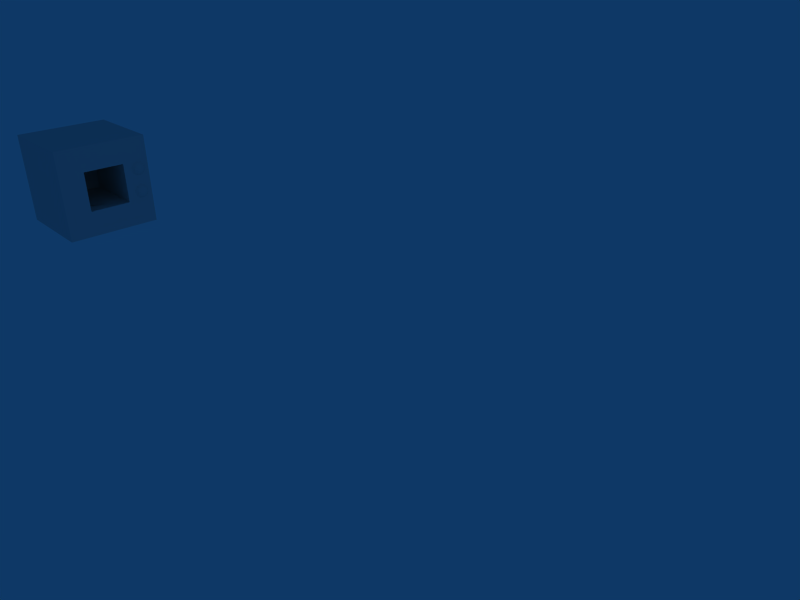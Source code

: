 # Source: Mikro.blend  (saved by Blender 2.48.1; exported with 4.5.12 LTS)
import bpy
from mathutils import Matrix  # noqa: F401  (used for matrix-valued properties, if any)

bpy.ops.wm.read_factory_settings(use_empty=True)
scene = bpy.context.scene
scene.name = 'Scene'

# ---- collections
col_collection_1 = bpy.data.collections.new('Collection 1'); scene.collection.children.link(col_collection_1)

# ---- world
world_world = bpy.data.worlds.new('World'); scene.world = world_world
world_world.color = (0.05656, 0.2208, 0.4)
world_world.use_sun_shadow = False
world_world.sun_shadow_jitter_overblur = 0.0
world_world.cycles.sampling_method = 'MANUAL'
world_world.cycles.sample_map_resolution = 256

# ---- cameras
cam_camera = bpy.data.cameras.new('Camera')
cam_camera.passepartout_alpha = 0.2
cam_camera.clip_end = 100.0
cam_camera.lens = 35.0
cam_camera.ortho_scale = 7.314
cam_camera.show_passepartout = False
cam_camera.show_safe_areas = True
cam_camera.dof.focus_distance = 0.0
cam_camera.dof.aperture_fstop = 128.0

# ---- lights
light_spot = bpy.data.lights.new('Spot', 'POINT')
light_spot.transmission_factor = 0.0
light_spot.cutoff_distance = 30.0
light_spot.energy = 100.0
light_spot.shadow_buffer_clip_start = 1.001
light_spot.shadow_soft_size = 1.0
light_spot.shadow_maximum_resolution = 0.006
light_spot.use_absolute_resolution = True
light_spot.cycles.use_multiple_importance_sampling = False

# ---- meshes
me_cube_001 = bpy.data.meshes.new('Cube.001')
me_cube_001.from_pydata([(1.0, 0.4332, -0.4345), (1.0, 0.1936, -0.4345), (1.0, -1.0, -1.0), (1.0, -0.4509, -0.4345), (1.0, -0.4509, -0.4345), (0.511, -0.4509, -0.4345), (0.479, -0.02208, -0.4345), (-0.557, -0.4509, -0.4345), (0.479, -0.4509, -0.4345), (0.479, 0.4332, 0.4496), (0.479, 0.4332, 0.4496), (0.479, 0.4332, 0.4496), (0.479, 0.4332, -0.4345), (1.0, 0.4332, -0.4345), (0.479, -0.02208, 0.4496), (-0.557, 0.4332, 0.4496), (0.479, 0.4332, 0.4496), (1.0, -0.2252, -0.4345), (1.0, -0.4509, -0.4345), (1.0, 0.4332, -0.4345), (1.0, 0.4332, -0.4345), (1.0, -0.4509, 0.4496), (1.0, -1.0, 1.0), (1.0, -0.4509, 0.4496), (1.0, -0.2252, 0.4496), (1.0, -0.02208, 0.4496), (1.0, 1.0, 1.0), (0.479, 0.4332, 0.4496), (0.5083, -0.4147, -0.4345), (1.0, 0.1936, 0.4496), (1.0, 0.4332, 0.4496), (0.511, -0.4509, -0.4345), (-0.557, -0.4509, 0.4496), (-0.557, 0.4333, -0.4345), (1.0, 1.0, -1.0), (0.479, 0.4333, -0.4345), (0.479, -0.4509, 0.4496), (1.0, 0.4332, 0.4496), (1.0, 0.6553, 0.3841), (1.0, 0.6537, 0.3825), (1.001, 0.6544, 0.3825), (1.0, 0.8064, 0.1386), (1.0, 0.8076, 0.139), (1.001, 0.8066, 0.139), (1.0, 0.6701, 0.3969), (1.011, 0.6834, 0.3969), (1.0, 0.8541, 0.1644), (1.0, 0.869, 0.1772), (1.001, 0.8698, 0.1789), (1.0, 0.7166, 0.4223), (1.0, 0.7179, 0.4227), (1.001, 0.7176, 0.4223), (1.0, 0.7409, 0.4277), (1.0, 0.7621, 0.4292), (1.0, 0.6907, 0.4112), (1.0, 0.6891, 0.4102), (1.001, 0.6901, 0.4102), (1.0, 0.8335, 0.1502), (1.001, 0.8341, 0.1511), (1.0, 0.8351, 0.1511), (1.0, 0.8705, 0.1789), (1.0, 0.6151, 0.2627), (1.0, 0.6139, 0.2807), (1.0, 0.7834, 0.4277), (1.0, 0.8351, 0.4102), (1.0, 0.8541, 0.3969), (1.0, 0.6185, 0.2449), (1.0, 0.6418, 0.367), (1.001, 0.8698, 0.3825), (1.0, 0.869, 0.3841), (1.02, 0.8467, 0.3825), (1.0, 0.8064, 0.4227), (1.001, 0.6544, 0.1789), (1.0, 0.6537, 0.1789), (1.0, 0.6553, 0.1772), (1.0, 0.6319, 0.3508), (1.0, 0.8076, 0.4223), (1.0, 0.8335, 0.4112), (1.001, 0.8341, 0.4102), (1.001, 0.6901, 0.1511), (1.0, 0.6891, 0.1511), (1.0, 0.6907, 0.1502), (1.0, 0.6241, 0.3338), (1.0, 0.9001, 0.2275), (1.0, 0.8923, 0.2106), (1.0, 0.8824, 0.1943), (1.001, 0.8066, 0.4223), (1.001, 0.7176, 0.139), (1.0, 0.7166, 0.139), (1.0, 0.6185, 0.3164), (1.0, 0.9001, 0.3338), (1.0, 0.9058, 0.3164), (1.02, 0.6775, 0.1789), (1.0, 0.7179, 0.1386), (1.0, 0.6151, 0.2986), (1.0, 0.9092, 0.2986), (1.0, 0.9058, 0.2449), (1.0, 0.8923, 0.3508), (1.0, 0.9092, 0.2627), (1.0, 0.8824, 0.367), (1.0, 0.9103, 0.2807), (1.0, 0.8705, 0.3825), (1.0, 0.8995, -0.2981), (1.0, 0.8986, -0.2999), (1.0, 0.8147, -0.382), (1.0, 0.8124, -0.383), (1.001, 0.8066, -0.3851), (1.0, 0.8186, -0.3804), (1.0, 0.818, -0.3806), (1.001, 0.8341, -0.373), (1.0, 0.8858, -0.3242), (1.0, 0.8852, -0.3252), (1.0, 0.8524, -0.126), (1.011, 0.8408, -0.1272), (1.0, 0.8541, -0.1272), (1.0, 0.794, -0.09873), (1.0, 0.8064, -0.1014), (1.0, 0.7409, 0.1336), (1.0, 0.8112, -0.3835), (1.0, 0.8111, -0.3836), (1.0, 0.8319, -0.3747), (1.0, 0.8312, -0.375), (1.0, 0.8432, -0.3673), (1.0, 0.8427, -0.3677), (1.0, 0.7567, -0.09528), (1.009, 0.7621, -0.1018), (1.0, 0.7621, -0.09489), (1.0, 0.6537, -0.1417), (1.0, 0.6553, -0.14), (1.001, 0.6544, -0.1417), (1.0, 0.9092, -0.2255), (1.0, 0.776, -0.0959), (1.007, 0.7848, -0.1018), (1.0, 0.7834, -0.09644), (1.0, 0.8238, -0.3781), (1.0, 0.8537, -0.36), (1.011, 0.8408, -0.3597), (1.0, 0.8824, -0.3298), (1.007, 0.8764, -0.3298), (1.0, 0.9081, -0.2668), (1.0, 0.9058, -0.2792), (1.0, 0.8705, -0.3452), (1.0, 0.869, -0.3469), (1.001, 0.8698, -0.3452), (1.0, 0.8302, -0.1116), (1.0, 0.8335, -0.113), (1.0, 0.7834, 0.1336), (1.0, 0.7409, -0.09644), (1.0, 0.7357, -0.09755), (1.007, 0.7394, -0.1018), (1.0, 0.8541, -0.3597), (1.0, 0.8637, -0.3514), (1.0, 0.8335, -0.374), (1.0, 0.8351, -0.373), (1.0, 0.7166, -0.1018), (1.0, 0.7179, -0.1014), (1.001, 0.7176, -0.1018), (1.0, 0.9001, -0.2966), (1.017, 0.8861, -0.2966), (1.0, 0.8705, -0.1417), (1.0, 0.877, -0.15), (1.001, 0.8698, -0.1417), (1.0, 0.8076, -0.3851), (1.0, 0.8064, -0.3855), (1.0, 0.7194, -0.1011), (1.0, 0.7242, -0.1), (1.0, 0.6907, -0.113), (1.0, 0.6891, -0.1139), (1.001, 0.6901, -0.1139), (1.0, 0.6701, -0.3597), (1.0, 0.6553, -0.3469), (1.011, 0.6834, -0.3597), (1.02, 0.6775, -0.3452), (1.0, 0.9092, -0.2614), (1.02, 0.8892, -0.2792), (1.022, 0.891, -0.2614), (1.001, 0.8341, -0.1139), (1.0, 0.8116, -0.1036), (1.013, 0.8117, -0.1139), (1.0, 0.9103, -0.2435), (1.0, 0.869, -0.14), (1.0, 0.7297, -0.09885), (1.0, 0.7262, -0.09961), (1.0, 0.7349, -0.09772), (1.0, 0.7244, -0.1), (1.0, 0.744, -0.09621), (1.0, 0.7751, -0.09583), (1.0, 0.6701, -0.1272), (1.011, 0.6834, -0.1272), (1.0, 0.8923, -0.3136), (1.013, 0.8818, -0.3136), (1.0, 0.8351, -0.1139), (1.017, 0.8861, -0.1903), (1.0, 0.9001, -0.1903), (1.0, 0.8979, -0.1855), (1.0, 0.8923, -0.1734), (1.0, 0.9058, -0.2077), (1.0, 0.8824, -0.1571), (1.0, 0.874, -0.3407), (1.0, 0.8076, -0.1018), (1.001, 0.8066, -0.1018), (1.0, 0.7557, -0.09536), (1.0, 0.6418, -0.1571), (1.0, 0.8786, -0.1521), (1.007, 0.8764, -0.1571), (1.0, 0.7834, -0.3905), (1.0, 0.6241, -0.1903), (1.0, 0.6319, -0.1734), (1.0, 0.6185, -0.2077), (1.0, 0.6151, -0.2255), (1.0, 0.6139, -0.2435), (1.0, 0.6151, -0.2614), (1.0, 0.6185, -0.2792), (1.0, 0.6241, -0.2966), (1.0, 0.6319, -0.3136), (1.0, 0.6418, -0.3298), (1.0, 0.6537, -0.3452), (1.001, 0.6544, -0.3452), (1.0, 0.6907, -0.374), (1.0, 0.6891, -0.373), (1.001, 0.6901, -0.373), (1.0, 0.7166, -0.3851), (1.001, 0.7176, -0.3851), (1.0, 0.7179, -0.3855), (1.0, 0.7409, -0.3905), (1.0, 0.7621, -0.392), (-1.0, -1.0, -1.0), (-1.0, 1.0, -1.0), (-1.0, 1.0, 1.0), (-1.0, -1.0, 1.0), (1.009, 0.7621, 0.139), (1.007, 0.7848, 0.139), (1.02, 0.7874, 0.1511), (1.023, 0.7621, 0.1511), (1.032, 0.7897, 0.1644), (1.035, 0.7621, 0.1644), (1.043, 0.7918, 0.1789), (1.045, 0.7621, 0.1789), (1.052, 0.7936, 0.1943), (1.055, 0.7621, 0.1943), (1.059, 0.7951, 0.2106), (1.062, 0.7621, 0.2106), (1.065, 0.7963, 0.2275), (1.068, 0.7621, 0.2275), (1.069, 0.7972, 0.2449), (1.073, 0.7621, 0.2449), (1.072, 0.7977, 0.2627), (1.075, 0.7621, 0.2627), (1.073, 0.7979, 0.2807), (1.076, 0.7621, 0.2807), (1.072, 0.7977, 0.2986), (1.075, 0.7621, 0.2986), (1.069, 0.7972, 0.3164), (1.073, 0.7621, 0.3164), (1.065, 0.7963, 0.3338), (1.068, 0.7621, 0.3338), (1.059, 0.7951, 0.3508), (1.062, 0.7621, 0.3508), (1.052, 0.7936, 0.367), (1.055, 0.7621, 0.367), (1.043, 0.7918, 0.3825), (1.045, 0.7621, 0.3825), (1.032, 0.7897, 0.3969), (1.035, 0.7621, 0.3969), (1.02, 0.7874, 0.4102), (1.023, 0.7621, 0.4102), (1.007, 0.7848, 0.4223), (1.009, 0.7621, 0.4223), (1.013, 0.8117, 0.4102), (1.024, 0.8163, 0.3969), (1.034, 0.8204, 0.3825), (1.042, 0.8239, 0.367), (1.05, 0.8269, 0.3508), (1.055, 0.8292, 0.3338), (1.059, 0.8309, 0.3164), (1.062, 0.8319, 0.2986), (1.062, 0.8322, 0.2807), (1.062, 0.8319, 0.2627), (1.059, 0.8309, 0.2449), (1.055, 0.8292, 0.2275), (1.05, 0.8269, 0.2106), (1.042, 0.8239, 0.1943), (1.034, 0.8204, 0.1789), (1.024, 0.8163, 0.1644), (1.013, 0.8117, 0.1511), (1.011, 0.8408, 0.1644), (1.02, 0.8467, 0.1789), (1.028, 0.8519, 0.1943), (1.034, 0.8561, 0.2106), (1.039, 0.8595, 0.2275), (1.043, 0.8619, 0.2449), (1.045, 0.8634, 0.2627), (1.045, 0.8639, 0.2807), (1.045, 0.8634, 0.2986), (1.043, 0.8619, 0.3164), (1.039, 0.8595, 0.3338), (1.034, 0.8561, 0.3508), (1.028, 0.8519, 0.367), (1.011, 0.8408, 0.3969), (1.007, 0.8764, 0.367), (1.013, 0.8818, 0.3508), (1.017, 0.8861, 0.3338), (1.02, 0.8892, 0.3164), (1.022, 0.891, 0.2986), (1.023, 0.8917, 0.2807), (1.022, 0.891, 0.2627), (1.02, 0.8892, 0.2449), (1.017, 0.8861, 0.2275), (1.013, 0.8818, 0.2106), (1.007, 0.8764, 0.1943), (1.028, 0.6723, 0.1943), (1.007, 0.6479, 0.1943), (1.034, 0.6681, 0.2106), (1.013, 0.6424, 0.2106), (1.039, 0.6647, 0.2275), (1.017, 0.6381, 0.2275), (1.043, 0.6623, 0.2449), (1.02, 0.6351, 0.2449), (1.045, 0.6608, 0.2627), (1.022, 0.6332, 0.2627), (1.045, 0.6603, 0.2807), (1.023, 0.6326, 0.2807), (1.045, 0.6608, 0.2986), (1.022, 0.6332, 0.2986), (1.043, 0.6623, 0.3164), (1.02, 0.6351, 0.3164), (1.039, 0.6647, 0.3338), (1.017, 0.6381, 0.3338), (1.034, 0.6681, 0.3508), (1.013, 0.6424, 0.3508), (1.028, 0.6723, 0.367), (1.007, 0.6479, 0.367), (1.02, 0.6775, 0.3825), (1.013, 0.7125, 0.4102), (1.024, 0.7079, 0.3969), (1.034, 0.7038, 0.3825), (1.042, 0.7003, 0.367), (1.05, 0.6973, 0.3508), (1.055, 0.695, 0.3338), (1.059, 0.6934, 0.3164), (1.062, 0.6923, 0.2986), (1.062, 0.692, 0.2807), (1.062, 0.6923, 0.2627), (1.059, 0.6934, 0.2449), (1.055, 0.695, 0.2275), (1.05, 0.6973, 0.2106), (1.042, 0.7003, 0.1943), (1.034, 0.7038, 0.1789), (1.011, 0.6834, 0.1644), (1.024, 0.7079, 0.1644), (1.013, 0.7125, 0.1511), (1.007, 0.7394, 0.139), (1.02, 0.7368, 0.1511), (1.032, 0.7345, 0.1644), (1.043, 0.7324, 0.1789), (1.052, 0.7306, 0.1943), (1.059, 0.7291, 0.2106), (1.065, 0.7279, 0.2275), (1.069, 0.7271, 0.2449), (1.072, 0.7265, 0.2627), (1.073, 0.7264, 0.2807), (1.072, 0.7265, 0.2986), (1.069, 0.7271, 0.3164), (1.065, 0.7279, 0.3338), (1.059, 0.7291, 0.3508), (1.052, 0.7306, 0.367), (1.043, 0.7324, 0.3825), (1.032, 0.7345, 0.3969), (1.02, 0.7368, 0.4102), (1.007, 0.7394, 0.4223), (1.0, 0.6701, 0.1644), (1.0, 0.7621, 0.1321), (1.0, 0.6319, 0.2106), (1.0, 0.6418, 0.1943), (1.0, 0.6241, 0.2275), (1.009, 0.7621, -0.3851), (1.007, 0.7848, -0.3851), (1.02, 0.7874, -0.373), (1.023, 0.7621, -0.373), (1.032, 0.7897, -0.3597), (1.035, 0.7621, -0.3597), (1.043, 0.7918, -0.3452), (1.045, 0.7621, -0.3452), (1.052, 0.7936, -0.3298), (1.055, 0.7621, -0.3298), (1.059, 0.7951, -0.3136), (1.062, 0.7621, -0.3136), (1.065, 0.7963, -0.2966), (1.068, 0.7621, -0.2966), (1.069, 0.7972, -0.2792), (1.073, 0.7621, -0.2792), (1.072, 0.7977, -0.2614), (1.075, 0.7621, -0.2614), (1.073, 0.7979, -0.2435), (1.076, 0.7621, -0.2435), (1.072, 0.7977, -0.2255), (1.075, 0.7621, -0.2255), (1.069, 0.7972, -0.2077), (1.073, 0.7621, -0.2077), (1.065, 0.7963, -0.1903), (1.068, 0.7621, -0.1903), (1.059, 0.7951, -0.1734), (1.062, 0.7621, -0.1734), (1.052, 0.7936, -0.1571), (1.055, 0.7621, -0.1571), (1.043, 0.7918, -0.1417), (1.045, 0.7621, -0.1417), (1.032, 0.7897, -0.1272), (1.035, 0.7621, -0.1272), (1.02, 0.7874, -0.1139), (1.023, 0.7621, -0.1139), (1.024, 0.8163, -0.1272), (1.034, 0.8204, -0.1417), (1.042, 0.8239, -0.1571), (1.05, 0.8269, -0.1734), (1.055, 0.8292, -0.1903), (1.059, 0.8309, -0.2077), (1.062, 0.8319, -0.2255), (1.062, 0.8322, -0.2435), (1.062, 0.8319, -0.2614), (1.059, 0.8309, -0.2792), (1.055, 0.8292, -0.2966), (1.05, 0.8269, -0.3136), (1.042, 0.8239, -0.3298), (1.034, 0.8204, -0.3452), (1.024, 0.8163, -0.3597), (1.013, 0.8117, -0.373), (1.02, 0.8467, -0.3452), (1.028, 0.8519, -0.3298), (1.034, 0.8561, -0.3136), (1.039, 0.8595, -0.2966), (1.043, 0.8619, -0.2792), (1.045, 0.8634, -0.2614), (1.045, 0.8639, -0.2435), (1.045, 0.8634, -0.2255), (1.043, 0.8619, -0.2077), (1.039, 0.8595, -0.1903), (1.034, 0.8561, -0.1734), (1.028, 0.8519, -0.1571), (1.02, 0.8467, -0.1417), (1.013, 0.8818, -0.1734), (1.02, 0.8892, -0.2077), (1.022, 0.891, -0.2255), (1.023, 0.8917, -0.2435), (1.028, 0.6723, -0.3298), (1.007, 0.6479, -0.3298), (1.034, 0.6681, -0.3136), (1.013, 0.6424, -0.3136), (1.039, 0.6647, -0.2966), (1.017, 0.6381, -0.2966), (1.043, 0.6623, -0.2792), (1.02, 0.6351, -0.2792), (1.045, 0.6608, -0.2614), (1.022, 0.6332, -0.2614), (1.045, 0.6603, -0.2435), (1.023, 0.6326, -0.2435), (1.045, 0.6608, -0.2255), (1.022, 0.6332, -0.2255), (1.043, 0.6623, -0.2077), (1.02, 0.6351, -0.2077), (1.039, 0.6647, -0.1903), (1.017, 0.6381, -0.1903), (1.034, 0.6681, -0.1734), (1.013, 0.6424, -0.1734), (1.028, 0.6723, -0.1571), (1.007, 0.6479, -0.1571), (1.02, 0.6775, -0.1417), (1.013, 0.7125, -0.1139), (1.024, 0.7079, -0.1272), (1.034, 0.7038, -0.1417), (1.042, 0.7003, -0.1571), (1.05, 0.6973, -0.1734), (1.055, 0.695, -0.1903), (1.059, 0.6934, -0.2077), (1.062, 0.6923, -0.2255), (1.062, 0.692, -0.2435), (1.062, 0.6923, -0.2614), (1.059, 0.6934, -0.2792), (1.055, 0.695, -0.2966), (1.05, 0.6973, -0.3136), (1.042, 0.7003, -0.3298), (1.034, 0.7038, -0.3452), (1.024, 0.7079, -0.3597), (1.013, 0.7125, -0.373), (1.007, 0.7394, -0.3851), (1.02, 0.7368, -0.373), (1.032, 0.7345, -0.3597), (1.043, 0.7324, -0.3452), (1.052, 0.7306, -0.3298), (1.059, 0.7291, -0.3136), (1.065, 0.7279, -0.2966), (1.069, 0.7271, -0.2792), (1.072, 0.7265, -0.2614), (1.073, 0.7264, -0.2435), (1.072, 0.7265, -0.2255), (1.069, 0.7271, -0.2077), (1.065, 0.7279, -0.1903), (1.059, 0.7291, -0.1734), (1.052, 0.7306, -0.1571), (1.043, 0.7324, -0.1417), (1.032, 0.7345, -0.1272), (1.02, 0.7368, -0.1139), (1.0, 0.8512, -0.1252)], [], [(0, 1, 2), (3, 4, 5), (6, 7, 8), (9, 10, 11), (12, 6, 13), (14, 15, 16), (1, 17, 2), (17, 18, 2), (4, 18, 17), (19, 20, 13), (2, 18, 3), (21, 22, 23), (4, 3, 18), (24, 25, 26), (25, 24, 27), (16, 15, 10), (9, 16, 10), (9, 27, 16), (27, 14, 16), (1, 0, 28), (5, 4, 28), (25, 29, 26), (30, 29, 27), (29, 25, 27), (0, 8, 5), (0, 5, 28), (31, 3, 5), (32, 23, 3), (12, 11, 33), (34, 20, 2), (20, 0, 2), (35, 12, 20), (12, 13, 20), (27, 21, 14), (21, 36, 14), (29, 30, 26), (30, 37, 26), (6, 8, 13), (8, 19, 13), (8, 0, 19), (0, 20, 19), (24, 21, 27), (15, 33, 11), (32, 3, 7), (3, 31, 7), (38, 39, 40), (41, 42, 43), (44, 26, 38), (44, 38, 45), (46, 47, 48), (49, 50, 26), (50, 49, 51), (52, 53, 26), (54, 49, 26), (54, 26, 55), (55, 56, 54), (49, 54, 56), (42, 57, 58), (59, 58, 57), (60, 47, 34), (60, 48, 47), (37, 61, 62), (26, 53, 63), (26, 64, 65), (37, 66, 61), (37, 67, 39), (68, 69, 70), (26, 63, 71), (72, 73, 74), (37, 75, 67), (44, 55, 26), (65, 69, 26), (26, 76, 77), (77, 76, 78), (79, 80, 81), (37, 82, 75), (34, 83, 84), (34, 85, 60), (26, 77, 64), (64, 77, 78), (26, 71, 76), (76, 71, 86), (87, 81, 88), (37, 89, 82), (50, 52, 26), (26, 90, 91), (84, 85, 34), (72, 74, 92), (87, 88, 93), (37, 94, 89), (91, 95, 26), (34, 96, 83), (26, 97, 90), (37, 62, 94), (34, 98, 96), (26, 99, 97), (34, 100, 98), (26, 101, 99), (26, 69, 101), (101, 69, 68), (102, 103, 34), (104, 105, 34), (105, 104, 106), (107, 108, 34), (108, 104, 34), (108, 109, 104), (108, 107, 109), (110, 111, 34), (112, 113, 114), (115, 116, 117), (118, 119, 34), (105, 118, 34), (118, 105, 106), (119, 118, 106), (120, 121, 34), (121, 120, 109), (122, 123, 34), (124, 125, 126), (127, 128, 37), (128, 127, 129), (47, 130, 34), (131, 132, 133), (134, 107, 34), (121, 134, 34), (134, 109, 107), (134, 121, 109), (135, 122, 34), (135, 136, 122), (137, 34, 111), (111, 138, 137), (139, 140, 34), (141, 142, 34), (141, 143, 142), (144, 145, 146), (147, 74, 148), (148, 149, 147), (150, 34, 151), (150, 135, 34), (151, 136, 150), (135, 150, 136), (152, 120, 34), (152, 34, 153), (152, 109, 120), (153, 109, 152), (154, 155, 37), (155, 154, 156), (157, 102, 34), (157, 158, 102), (159, 160, 57), (160, 159, 161), (162, 34, 119), (162, 163, 34), (119, 106, 162), (162, 106, 163), (164, 155, 165), (164, 37, 155), (166, 154, 37), (166, 37, 167), (167, 168, 166), (154, 166, 168), (169, 170, 20), (169, 171, 172), (34, 173, 139), (174, 173, 175), (176, 177, 178), (34, 179, 173), (57, 114, 180), (180, 114, 161), (34, 142, 151), (151, 142, 136), (181, 182, 149), (183, 181, 149), (182, 184, 149), (148, 183, 149), (149, 185, 147), (88, 126, 186), (186, 126, 125), (128, 187, 37), (188, 187, 128), (34, 189, 110), (138, 189, 190), (146, 145, 191), (191, 145, 176), (113, 191, 176), (192, 193, 194), (46, 195, 194), (34, 130, 179), (193, 196, 47), (46, 197, 195), (34, 198, 141), (116, 199, 117), (200, 199, 116), (117, 133, 115), (115, 133, 132), (149, 201, 185), (123, 153, 34), (109, 153, 123), (37, 202, 127), (187, 167, 37), (103, 189, 34), (190, 189, 103), (34, 140, 157), (196, 130, 47), (57, 180, 159), (159, 180, 161), (197, 203, 204), (137, 198, 34), (138, 198, 137), (34, 163, 205), (20, 206, 207), (20, 208, 206), (20, 209, 208), (20, 210, 209), (20, 211, 210), (20, 212, 211), (20, 213, 212), (20, 214, 213), (20, 215, 214), (20, 216, 215), (20, 170, 216), (216, 170, 217), (218, 219, 20), (220, 219, 218), (221, 218, 20), (222, 218, 221), (219, 169, 20), (223, 221, 20), (222, 221, 223), (224, 223, 20), (225, 224, 20), (34, 2, 226, 227), (26, 228, 229, 22), (2, 22, 229, 226), (226, 229, 228, 227), (26, 34, 227, 228), (35, 20, 37, 9), (15, 32, 7, 33), (12, 35, 9, 11), (33, 7, 6, 12), (32, 15, 14, 36), (32, 36, 21, 23), (9, 37, 30, 27), (4, 17, 1, 28), (3, 23, 22, 2), (21, 24, 26, 22), (230, 231, 232, 233), (233, 232, 234, 235), (235, 234, 236, 237), (237, 236, 238, 239), (239, 238, 240, 241), (241, 240, 242, 243), (243, 242, 244, 245), (245, 244, 246, 247), (247, 246, 248, 249), (249, 248, 250, 251), (251, 250, 252, 253), (253, 252, 254, 255), (255, 254, 256, 257), (257, 256, 258, 259), (259, 258, 260, 261), (261, 260, 262, 263), (263, 262, 264, 265), (265, 264, 266, 267), (264, 268, 86, 266), (262, 269, 268, 264), (260, 270, 269, 262), (258, 271, 270, 260), (256, 272, 271, 258), (254, 273, 272, 256), (252, 274, 273, 254), (250, 275, 274, 252), (248, 276, 275, 250), (246, 277, 276, 248), (244, 278, 277, 246), (242, 279, 278, 244), (240, 280, 279, 242), (238, 281, 280, 240), (236, 282, 281, 238), (234, 283, 282, 236), (232, 284, 283, 234), (231, 43, 284, 232), (43, 42, 58, 284), (284, 58, 285, 283), (283, 285, 286, 282), (282, 286, 287, 281), (281, 287, 288, 280), (280, 288, 289, 279), (279, 289, 290, 278), (278, 290, 291, 277), (277, 291, 292, 276), (276, 292, 293, 275), (275, 293, 294, 274), (274, 294, 295, 273), (273, 295, 296, 272), (272, 296, 297, 271), (271, 297, 70, 270), (270, 70, 298, 269), (269, 298, 78, 268), (297, 299, 68, 70), (296, 300, 299, 297), (295, 301, 300, 296), (294, 302, 301, 295), (293, 303, 302, 294), (292, 304, 303, 293), (291, 305, 304, 292), (290, 306, 305, 291), (289, 307, 306, 290), (288, 308, 307, 289), (287, 309, 308, 288), (286, 48, 309, 287), (285, 46, 48, 286), (72, 92, 310, 311), (311, 310, 312, 313), (313, 312, 314, 315), (315, 314, 316, 317), (317, 316, 318, 319), (319, 318, 320, 321), (321, 320, 322, 323), (323, 322, 324, 325), (325, 324, 326, 327), (327, 326, 328, 329), (329, 328, 330, 331), (331, 330, 332, 40), (40, 332, 45, 38), (56, 333, 51, 49), (45, 334, 333, 56), (332, 335, 334, 45), (330, 336, 335, 332), (328, 337, 336, 330), (326, 338, 337, 328), (324, 339, 338, 326), (322, 340, 339, 324), (320, 341, 340, 322), (318, 342, 341, 320), (316, 343, 342, 318), (314, 344, 343, 316), (312, 345, 344, 314), (310, 346, 345, 312), (92, 347, 346, 310), (348, 349, 347, 92), (79, 350, 349, 348), (87, 351, 352, 350), (350, 352, 353, 349), (349, 353, 354, 347), (347, 354, 355, 346), (346, 355, 356, 345), (345, 356, 357, 344), (344, 357, 358, 343), (343, 358, 359, 342), (342, 359, 360, 341), (341, 360, 361, 340), (340, 361, 362, 339), (339, 362, 363, 338), (338, 363, 364, 337), (337, 364, 365, 336), (336, 365, 366, 335), (335, 366, 367, 334), (334, 367, 368, 333), (333, 368, 369, 51), (368, 265, 267, 369), (367, 263, 265, 368), (366, 261, 263, 367), (365, 259, 261, 366), (364, 257, 259, 365), (363, 255, 257, 364), (362, 253, 255, 363), (361, 251, 253, 362), (360, 249, 251, 361), (359, 247, 249, 360), (358, 245, 247, 359), (357, 243, 245, 358), (356, 241, 243, 357), (355, 239, 241, 356), (354, 237, 239, 355), (353, 235, 237, 354), (352, 233, 235, 353), (351, 230, 233, 352), (38, 26, 37, 39), (369, 267, 53, 52), (65, 298, 70, 69), (46, 285, 58, 59), (76, 86, 268, 78), (80, 79, 348, 370), (370, 348, 92, 74), (371, 146, 231, 230), (146, 41, 43, 231), (321, 62, 61, 319), (372, 373, 311, 313), (266, 63, 53, 267), (298, 65, 64, 78), (66, 317, 319, 61), (373, 73, 72, 311), (67, 331, 40, 39), (56, 55, 44, 45), (86, 71, 63, 266), (374, 315, 317, 66), (75, 329, 331, 67), (309, 85, 84, 308), (374, 372, 313, 315), (82, 327, 329, 75), (83, 307, 308, 84), (303, 95, 91, 302), (48, 60, 85, 309), (81, 87, 350, 79), (89, 325, 327, 82), (51, 369, 52, 50), (95, 100, 34, 26), (304, 100, 95, 303), (90, 301, 302, 91), (94, 323, 325, 89), (96, 306, 307, 83), (97, 300, 301, 90), (93, 117, 351, 87), (62, 321, 323, 94), (98, 305, 306, 96), (99, 299, 300, 97), (230, 351, 117, 371), (100, 304, 305, 98), (101, 68, 299, 99), (375, 376, 377, 378), (378, 377, 379, 380), (380, 379, 381, 382), (382, 381, 383, 384), (384, 383, 385, 386), (386, 385, 387, 388), (388, 387, 389, 390), (390, 389, 391, 392), (392, 391, 393, 394), (394, 393, 395, 396), (396, 395, 397, 398), (398, 397, 399, 400), (400, 399, 401, 402), (402, 401, 403, 404), (404, 403, 405, 406), (406, 405, 407, 408), (408, 407, 409, 410), (410, 409, 132, 125), (409, 178, 200, 132), (407, 411, 178, 409), (405, 412, 411, 407), (403, 413, 412, 405), (401, 414, 413, 403), (399, 415, 414, 401), (397, 416, 415, 399), (395, 417, 416, 397), (393, 418, 417, 395), (391, 419, 418, 393), (389, 420, 419, 391), (387, 421, 420, 389), (385, 422, 421, 387), (383, 423, 422, 385), (381, 424, 423, 383), (379, 425, 424, 381), (377, 426, 425, 379), (376, 106, 426, 377), (106, 104, 109, 426), (426, 109, 136, 425), (425, 136, 427, 424), (424, 427, 428, 423), (423, 428, 429, 422), (422, 429, 430, 421), (421, 430, 431, 420), (420, 431, 432, 419), (419, 432, 433, 418), (418, 433, 434, 417), (417, 434, 435, 416), (416, 435, 436, 415), (415, 436, 437, 414), (414, 437, 438, 413), (413, 438, 439, 412), (412, 439, 113, 411), (411, 113, 176, 178), (438, 204, 161, 439), (437, 440, 204, 438), (436, 192, 440, 437), (435, 441, 192, 436), (434, 442, 441, 435), (433, 443, 442, 434), (432, 175, 443, 433), (431, 174, 175, 432), (430, 158, 174, 431), (429, 190, 158, 430), (428, 138, 190, 429), (427, 143, 138, 428), (136, 142, 143, 427), (217, 172, 444, 445), (445, 444, 446, 447), (447, 446, 448, 449), (449, 448, 450, 451), (451, 450, 452, 453), (453, 452, 454, 455), (455, 454, 456, 457), (457, 456, 458, 459), (459, 458, 460, 461), (461, 460, 462, 463), (463, 462, 464, 465), (465, 464, 466, 129), (129, 466, 188, 128), (168, 467, 156, 154), (188, 468, 467, 168), (466, 469, 468, 188), (464, 470, 469, 466), (462, 471, 470, 464), (460, 472, 471, 462), (458, 473, 472, 460), (456, 474, 473, 458), (454, 475, 474, 456), (452, 476, 475, 454), (450, 477, 476, 452), (448, 478, 477, 450), (446, 479, 478, 448), (444, 480, 479, 446), (172, 481, 480, 444), (171, 482, 481, 172), (220, 483, 482, 171), (222, 484, 485, 483), (483, 485, 486, 482), (482, 486, 487, 481), (481, 487, 488, 480), (480, 488, 489, 479), (479, 489, 490, 478), (478, 490, 491, 477), (477, 491, 492, 476), (476, 492, 493, 475), (475, 493, 494, 474), (474, 494, 495, 473), (473, 495, 496, 472), (472, 496, 497, 471), (471, 497, 498, 470), (470, 498, 499, 469), (469, 499, 500, 468), (468, 500, 501, 467), (467, 501, 149, 156), (501, 410, 125, 149), (500, 408, 410, 501), (499, 406, 408, 500), (498, 404, 406, 499), (497, 402, 404, 498), (496, 400, 402, 497), (495, 398, 400, 496), (494, 396, 398, 495), (493, 394, 396, 494), (492, 392, 394, 493), (491, 390, 392, 492), (490, 388, 390, 491), (489, 386, 388, 490), (488, 384, 386, 489), (487, 382, 384, 488), (486, 380, 382, 487), (485, 378, 380, 486), (484, 375, 378, 485), (502, 112, 42, 41), (57, 42, 112, 114), (502, 41, 146, 191), (502, 191, 113, 112), (103, 102, 158, 190), (177, 144, 146, 371), (177, 371, 117, 199), (177, 199, 200, 178), (165, 184, 374, 66), (165, 66, 37, 164), (165, 156, 149, 184), (201, 124, 81, 80), (88, 81, 124, 126), (201, 80, 370, 185), (201, 149, 125, 124), (186, 131, 93, 88), (117, 93, 131, 133), (186, 125, 132, 131), (225, 20, 34, 205), (110, 189, 138, 111), (46, 194, 193, 47), (46, 59, 203, 197), (114, 113, 439, 161), (115, 132, 200, 116), (182, 181, 373, 372), (182, 372, 374, 184), (181, 183, 73, 373), (183, 148, 74, 73), (123, 122, 136, 109), (198, 138, 143, 141), (205, 163, 106, 376), (20, 207, 202, 37), (139, 173, 174, 140), (144, 177, 176, 145), (164, 155, 156, 165), (170, 169, 172, 217), (219, 220, 171, 169), (225, 205, 376, 375), (179, 443, 175, 173), (441, 196, 193, 192), (57, 160, 203, 59), (203, 160, 161, 204), (74, 147, 185, 370), (195, 440, 192, 194), (130, 442, 443, 179), (442, 130, 196, 441), (440, 195, 197, 204), (202, 465, 129, 127), (465, 202, 207, 463), (167, 187, 188, 168), (158, 157, 140, 174), (206, 461, 463, 207), (208, 459, 461, 206), (209, 457, 459, 208), (210, 455, 457, 209), (211, 453, 455, 210), (212, 451, 453, 211), (213, 449, 451, 212), (214, 447, 449, 213), (215, 445, 447, 214), (216, 217, 445, 215), (218, 222, 483, 220), (223, 224, 484, 222), (375, 484, 224, 225)])
me_cube_001.use_remesh_preserve_volume = False
me_cube_001.use_remesh_preserve_attributes = False
me_cube_001.use_mirror_vertex_groups = False
me_cube_001.update()

# ---- objects
ob_mikro = bpy.data.objects.new('Mikro', me_cube_001)
ob_lamp = bpy.data.objects.new('Lamp', light_spot)
ob_camera = bpy.data.objects.new('Camera', cam_camera)

# ---- transforms, parenting, visibility, modifiers, constraints
ob_mikro.location = (-9.852, 0.008947, 0.0143)
ob_mikro.lock_rotations_4d = False
ob_mikro.empty_display_type = 'ARROWS'
ob_mikro.lineart.crease_threshold = 0.0
ob_lamp.location = (4.076, 1.005, 5.904)
ob_lamp.rotation_euler = (0.6503, 0.05522, 1.866)
ob_lamp.lock_rotations_4d = False
ob_lamp.empty_display_type = 'ARROWS'
ob_lamp.color = (0.0, 0.0, 0.0, 0.0)
ob_lamp.lineart.crease_threshold = 0.0
ob_camera.location = (7.481, -6.508, 5.344)
ob_camera.rotation_euler = (1.109, 0.01082, 0.8149)
ob_camera.lock_rotations_4d = False
ob_camera.empty_display_type = 'ARROWS'
ob_camera.color = (0.0, 0.0, 0.0, 0.0)
ob_camera.display_type = 'WIRE'
ob_camera.lineart.crease_threshold = 0.0

# ---- collection membership
col_collection_1.objects.link(ob_mikro)
col_collection_1.objects.link(ob_lamp)
col_collection_1.objects.link(ob_camera)

# ---- scene / render settings (as saved in the file)
scene.camera = ob_camera
scene.frame_start = 1; scene.frame_end = 250; scene.frame_set(1)
scene.render.engine = 'BLENDER_EEVEE_NEXT'
scene.render.image_settings.file_format = 'JPEG'
scene.render.image_settings.color_mode = 'RGB'
scene.render.image_settings.compression = 90
scene.render.resolution_x = 800
scene.render.resolution_y = 600
scene.render.pixel_aspect_x = 100.0
scene.render.pixel_aspect_y = 100.0
scene.render.fps = 25
scene.render.dither_intensity = 0.0
scene.render.use_compositing = False
scene.render.use_sequencer = False
scene.render.bake_margin = 2
scene.render.bake_bias = 0.0
scene.render.use_stamp_time = False
scene.render.use_stamp_date = False
scene.render.use_stamp_frame = False
scene.render.use_stamp_camera = False
scene.render.use_stamp_scene = False
scene.render.use_stamp_filename = False
scene.render.use_stamp_render_time = False
scene.render.stamp_font_size = 0
scene.cycles.use_denoising = False
scene.cycles.samples = 10
scene.cycles.sampling_pattern = 'TABULATED_SOBOL'
scene.cycles.light_sampling_threshold = 0.0
scene.cycles.use_adaptive_sampling = False
scene.cycles.use_light_tree = False
scene.cycles.blur_glossy = 0.0
scene.cycles.volume_bounces = 1
scene.cycles.pixel_filter_type = 'GAUSSIAN'
scene.cycles.sample_clamp_indirect = 0.0
scene.view_settings.view_transform = 'Raw'
bpy.context.view_layer.update()
